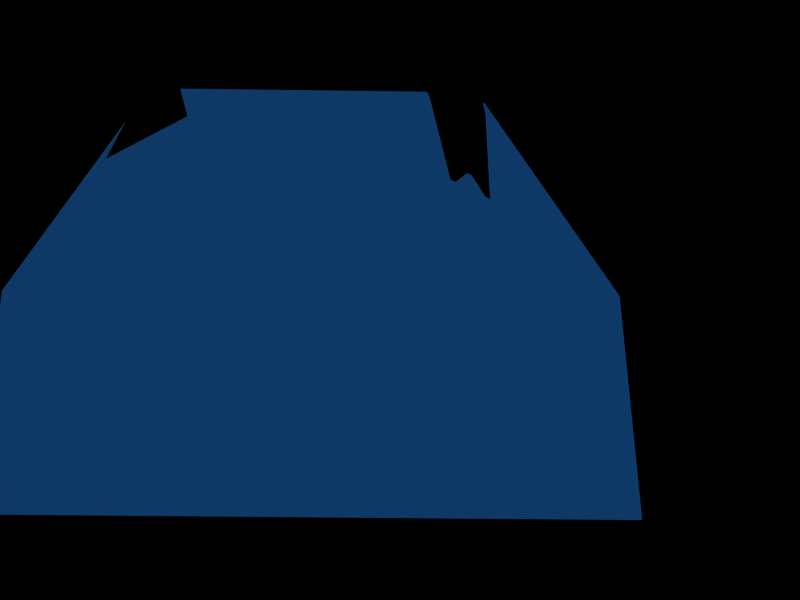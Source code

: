 # Source: arena.blend  (saved by Blender 2.49.2; exported with 4.5.12 LTS)
import bpy
from mathutils import Matrix  # noqa: F401  (used for matrix-valued properties, if any)

bpy.ops.wm.read_factory_settings(use_empty=True)
scene = bpy.context.scene
scene.name = 'Scene'

# ---- collections
col_collection_1 = bpy.data.collections.new('Collection 1'); scene.collection.children.link(col_collection_1)
col_collection_2 = bpy.data.collections.new('Collection 2'); scene.collection.children.link(col_collection_2)

# ---- materials (node trees are filled in below, after node groups)
mat_material_002 = bpy.data.materials.new('Material.002')
mat_material_002.alpha_threshold = 0.0
mat_material_002.roughness = 0.5
mat_material_002.specular_intensity = 0.0
mat_material_002.line_color = (0.0, 0.0, 0.0, 1.0)
mat_material_004 = bpy.data.materials.new('Material.004')
mat_material_004.alpha_threshold = 0.0
mat_material_004.diffuse_color = (1.0, 1.0, 1.0, 1.0)
mat_material_004.roughness = 0.5
mat_material_004.specular_intensity = 0.0
mat_material_004.line_color = (0.0, 0.0, 0.0, 1.0)
mat_material_001 = bpy.data.materials.new('Material.001')
mat_material_001.alpha_threshold = 0.0
mat_material_001.diffuse_color = (1.0, 1.0, 1.0, 1.0)
mat_material_001.roughness = 0.5
mat_material_001.specular_intensity = 0.0
mat_material_001.line_color = (0.0, 0.0, 0.0, 1.0)

# ---- material node trees

# ---- world
world_world = bpy.data.worlds.new('World'); scene.world = world_world
world_world.color = (0.05656, 0.2208, 0.4)
world_world.use_sun_shadow = False
world_world.sun_shadow_jitter_overblur = 0.0
world_world.cycles.sampling_method = 'MANUAL'
world_world.cycles.sample_map_resolution = 256
world_world.light_settings.ao_factor = 0.3

# ---- cameras
cam_camera = bpy.data.cameras.new('Camera')
cam_camera.passepartout_alpha = 0.2
cam_camera.clip_end = 100.0
cam_camera.lens = 35.0
cam_camera.ortho_scale = 7.314
cam_camera.show_passepartout = False
cam_camera.show_safe_areas = True
cam_camera.dof.focus_distance = 0.0
cam_camera.dof.aperture_fstop = 128.0

# ---- lights
light_lamp = bpy.data.lights.new('Lamp', 'SPOT')
light_lamp.color = (0.7686, 0.0, 0.0)
light_lamp.transmission_factor = 0.0
light_lamp.energy = 200.0
light_lamp.shadow_buffer_clip_start = 0.5
light_lamp.shadow_soft_size = 5.0
light_lamp.shadow_maximum_resolution = 0.006
light_lamp.use_absolute_resolution = True
light_lamp.spot_blend = 1.0
light_lamp.spot_size = 1.571
light_lamp.cycles.use_multiple_importance_sampling = False

# ---- meshes
me_sphere = bpy.data.meshes.new('Sphere')
me_sphere.from_pydata([(66.85, -1.737, 19.57), (67.97, -0.271, 20.0), (43.93, -1.737, 43.51), (44.73, -0.271, 44.27), (17.75, -1.737, 55.43), (18.17, -0.271, 56.36), (77.08, -1.737, -7.793), (78.34, -0.271, -7.793), (82.04, -2.264, -7.801), (20.1, -2.264, 60.62), (73.08, -2.264, 21.93), (48.35, -2.264, 47.76), (77.08, -2.264, -7.793), (44.72, 0.0, 44.26), (67.96, 0.0, 19.99), (78.33, 0.0, -7.793), (18.17, 0.0, 56.35), (17.75, -2.264, 55.43), (66.85, -2.264, 19.57), (43.93, -2.264, 43.51), (20.1, 0.0, 60.62)], [], [(2, 0, 18, 19), (0, 2, 3, 1), (13, 14, 1, 3), (4, 2, 19, 17), (5, 3, 2, 4), (16, 13, 3, 5), (18, 0, 6, 12), (0, 1, 7, 6), (15, 7, 1, 14), (12, 8, 10, 18), (17, 19, 11, 9), (19, 18, 10, 11), (20, 17, 9), (5, 17, 20), (16, 5, 20), (4, 17, 5)])
me_sphere.polygons.foreach_set('material_index', [0, 0, 1, 0, 0, 1, 0, 0, 1, 0, 0, 0, 0, 0, 0, 0])
_uv = me_sphere.uv_layers.new(name='UVTex')
_uv.uv.foreach_set('vector', [1.474, 1.206, 1.382, 3.229, 1.491, 3.229, 1.583, 1.206, 1.382, 3.229, 1.474, 1.206, 1.201, 1.229, 1.109, 3.281, 1.046, 1.229, 0.9533, 3.281, 1.109, 3.281, 1.201, 1.229, 1.468, -0.6567, 1.474, 1.206, 1.583, 1.206, 1.577, -0.6567, 1.195, -0.6595, 1.201, 1.229, 1.474, 1.206, 1.468, -0.6567, 1.04, -0.6595, 1.046, 1.229, 1.201, 1.229, 1.195, -0.6595, 3.5, -0.4286, 3.391, -0.4286, 3.39, -2.474, 3.499, -2.474, 3.391, -0.4286, 3.112, -0.4261, 3.112, -2.5, 3.39, -2.474, 2.956, -2.5, 3.112, -2.5, 3.112, -0.4261, 2.957, -0.4261, 1.955, -2.413, 2.944, -2.5, 2.956, -0.3329, 1.583, -0.3712, -0.5154, -0.679, -0.2464, 1.183, 0.9533, 1.312, 0.663, -0.6964, -0.2464, 1.183, -2.5, 3.21, -1.478, 3.5, 0.9533, 1.312, 0.0, 0.0, 1.0, 1.0, 1.0, 0.0, 0.0, 0.0, 1.0, 1.0, 1.0, 0.0, 0.0, 0.0, 1.0, 1.0, 1.0, 0.0, 0.0, 0.0, 1.0, 1.0, 1.0, 0.0])
me_sphere.materials.append(mat_material_002)
me_sphere.materials.append(mat_material_004)
me_sphere.use_remesh_preserve_volume = False
me_sphere.use_remesh_preserve_attributes = False
me_sphere.use_mirror_vertex_groups = False
me_sphere.update()
me_sphere_001 = bpy.data.meshes.new('Sphere.001')
me_sphere_001.from_pydata([(85.3, 0.0, -7.672), (78.15, -27.08, -7.672), (57.8, -57.55, -7.672), (27.34, -77.9, -7.672), (0.0, -85.05, -7.672), (0.0, -75.89, 25.05), (76.15, 0.0, 25.05), (7.624, -72.67, 25.05), (37.58, -60.26, 25.05), (60.51, -37.33, 25.05), (72.92, -7.369, 25.05), (0.0, -51.24, 50.1), (14.4, -46.67, 50.1), (33.9, -33.64, 50.1), (46.92, -14.15, 50.1), (21.59, 0.0, 61.58), (17.0, -8.25, 61.58), (8.505, -16.74, 61.58), (0.0, -21.33, 61.58), (22.78, 0.0, 61.58), (0.0, -22.53, 61.58), (20.75, 0.0, 58.66), (16.5, -7.613, 58.68), (7.868, -16.24, 58.68), (0.0, -20.53, 58.67), (49.67, 0.0, 47.79), (45.4, -13.52, 47.65), (32.71, -32.45, 47.66), (13.78, -45.16, 47.65), (0.0, -49.51, 47.74), (71.57, -6.601, 22.49), (58.45, -35.92, 23.52), (36.19, -58.17, 23.52), (6.962, -70.25, 23.51), (82.3, 0.0, -7.772), (75.99, -26.19, -7.628), (55.73, -55.49, -7.613), (26.24, -75.21, -7.617), (0.0, -82.0, -7.695), (0.0, -73.15, 23.24), (74.63, 0.0, 22.38)], [], [(3, 7, 8), (2, 8, 9), (1, 9, 10), (0, 10, 6), (4, 5, 7), (7, 11, 12), (8, 12, 13), (9, 13, 14), (10, 14, 25), (11, 20, 18), (12, 18, 17), (13, 17, 16), (14, 16, 15), (25, 15, 19), (25, 21, 15), (15, 21, 26, 14), (14, 26, 22, 16), (16, 22, 27, 13), (13, 27, 23, 17), (17, 23, 28, 12), (12, 28, 24, 18), (18, 24, 29, 11), (18, 24, 23, 17), (16, 22, 21, 15), (25, 30, 10), (10, 30, 26, 14), (14, 26, 31, 9), (9, 31, 27, 13), (13, 27, 32, 8), (8, 32, 28, 12), (12, 28, 33, 7), (7, 33, 29, 11), (14, 26, 25), (13, 27, 26, 14), (12, 28, 27, 13), (11, 29, 28, 12), (0, 34, 30, 10), (10, 30, 35, 1), (9, 31, 30, 10), (1, 35, 31, 9), (9, 31, 36, 2), (8, 32, 31, 9), (2, 36, 32, 8), (8, 32, 37, 3), (7, 33, 32, 8), (3, 37, 33, 7), (7, 33, 38, 4), (10, 30, 40, 6), (5, 39, 33, 7), (26, 21, 25), (27, 22, 26), (28, 23, 27), (29, 24, 28), (40, 30, 25), (31, 26, 30), (32, 27, 31), (33, 28, 32), (39, 29, 33), (34, 35, 30), (35, 36, 31), (36, 37, 32), (37, 38, 33)])
_uv = me_sphere_001.uv_layers.new(name='UVTex')
_uv.uv.foreach_set('vector', [0.2512, 0.00716, 0.1252, 0.2424, 0.3745, 0.244, 0.499, 0.00956, 0.3745, 0.244, 0.6243, 0.244, 0.7497, 0.01436, 0.6243, 0.244, 0.8755, 0.2454, 1.0, 0.01436, 0.8755, 0.2454, 1.0, 0.2439, -0.002354, 0.01436, 0.0008459, 0.2431, 0.1252, 0.2424, 0.1256, 0.2427, 0.0007387, 0.4877, 0.2509, 0.4877, 0.3734, 0.243, 0.2509, 0.4877, 0.501, 0.4877, 0.624, 0.2422, 0.501, 0.4877, 0.7511, 0.4877, 0.8745, 0.2456, 0.7511, 0.4877, 1.001, 0.4877, -0.006759, 0.7475, -0.006759, 0.9948, 0.1192, 0.9995, 0.2452, 0.7475, 0.1192, 0.9995, 0.3711, 0.9995, 0.4971, 0.7475, 0.3711, 0.9995, 0.623, 0.9995, 0.749, 0.7475, 0.623, 0.9995, 0.8749, 0.9995, 1.001, 0.7475, 0.8749, 0.9995, 1.001, 0.9948, 0.4967, 0.4967, 0.5033, 0.4967, 0.5033, 0.5033, 0.4967, 0.4967, 0.5033, 0.4967, 0.5033, 0.5033, 0.4967, 0.5033, 0.4967, 0.4967, 0.5033, 0.4967, 0.5033, 0.5033, 0.4967, 0.5033, 0.4967, 0.4967, 0.5033, 0.4967, 0.5033, 0.5033, 0.4967, 0.5033, 0.4967, 0.4967, 0.5033, 0.4967, 0.5033, 0.5033, 0.4967, 0.5033, 0.4967, 0.4967, 0.5033, 0.4967, 0.5033, 0.5033, 0.4967, 0.5033, 0.4967, 0.4967, 0.5033, 0.4967, 0.5033, 0.5033, 0.4967, 0.5033, 0.464, 0.6606, 0.4634, 0.6581, 0.4224, 0.5555, 0.4231, 0.5583, 0.4967, 0.4967, 0.5033, 0.4967, 0.5033, 0.5033, 0.4967, 0.5033, 0.4967, 0.4967, 0.5033, 0.4967, 0.5033, 0.5033, 0.4967, 0.5033, 0.4967, 0.4967, 0.5033, 0.4967, 0.5033, 0.5033, 0.4967, 0.4967, 0.5033, 0.4967, 0.5033, 0.5033, 0.4967, 0.5033, 0.4967, 0.4967, 0.5033, 0.4967, 0.5033, 0.5033, 0.4967, 0.5033, 0.4967, 0.4967, 0.5033, 0.4967, 0.5033, 0.5033, 0.4967, 0.5033, 0.4967, 0.4967, 0.5033, 0.4967, 0.5033, 0.5033, 0.4967, 0.5033, 0.4967, 0.4967, 0.5033, 0.4967, 0.5033, 0.5033, 0.4967, 0.5033, 0.4967, 0.4967, 0.5033, 0.4967, 0.5033, 0.5033, 0.4967, 0.5033, 0.4967, 0.4967, 0.5033, 0.4967, 0.5033, 0.5033, 0.4967, 0.5033, 0.4967, 0.4967, 0.5033, 0.4967, 0.5033, 0.5033, 0.4967, 0.4967, 0.5033, 0.4967, 0.5033, 0.5033, 0.4967, 0.5033, 0.4967, 0.4967, 0.5033, 0.4967, 0.5033, 0.5033, 0.4967, 0.5033, 0.4967, 0.4967, 0.5033, 0.4967, 0.5033, 0.5033, 0.4967, 0.5033, 0.4967, 0.4967, 0.5033, 0.4967, 0.5033, 0.5033, 0.4967, 0.5033, 0.4967, 0.4967, 0.5033, 0.4967, 0.5033, 0.5033, 0.4967, 0.5033, 0.4967, 0.4967, 0.5033, 0.4967, 0.5033, 0.5033, 0.4967, 0.5033, 0.4967, 0.4967, 0.5033, 0.4967, 0.5033, 0.5033, 0.4967, 0.5033, 0.4967, 0.4967, 0.5033, 0.4967, 0.5033, 0.5033, 0.4967, 0.5033, 0.4967, 0.4967, 0.5033, 0.4967, 0.5033, 0.5033, 0.4967, 0.5033, 0.4967, 0.4967, 0.5033, 0.4967, 0.5033, 0.5033, 0.4967, 0.5033, 0.4967, 0.4967, 0.5033, 0.4967, 0.5033, 0.5033, 0.4967, 0.5033, 0.4967, 0.4967, 0.5033, 0.4967, 0.5033, 0.5033, 0.4967, 0.5033, 0.4967, 0.4967, 0.5033, 0.4967, 0.5033, 0.5033, 0.4967, 0.5033, 0.4967, 0.4967, 0.5033, 0.4967, 0.5033, 0.5033, 0.4967, 0.5033, 0.4967, 0.4967, 0.5033, 0.4967, 0.5033, 0.5033, 0.4967, 0.5033, 0.4967, 0.4967, 0.5033, 0.4967, 0.5033, 0.5033, 0.4967, 0.5033, 0.75, 0.4881, 0.8759, 0.7275, 1.001, 0.4877, 0.501, 0.4881, 0.6262, 0.7354, 0.75, 0.4881, 0.2509, 0.4881, 0.3797, 0.7334, 0.501, 0.4881, 0.0007387, 0.4878, 0.128, 0.7373, 0.2509, 0.4881, 1.0, 0.2259, 0.8749, 0.2461, 1.0, 0.4854, 0.6243, 0.2431, 0.7497, 0.4872, 0.8749, 0.2461, 0.3737, 0.2431, 0.499, 0.4842, 0.6243, 0.2431, 0.1279, 0.2426, 0.2483, 0.4842, 0.3737, 0.2431, 4.585e-05, 0.2444, -0.002354, 0.4854, 0.1279, 0.2426, 1.0, 0.007747, 0.7497, 0.008043, 0.8749, 0.2461, 0.7497, 0.008043, 0.499, 0.007785, 0.6243, 0.2431, 0.499, 0.007785, 0.2502, 0.009705, 0.3737, 0.2431, 0.2502, 0.009705, -0.002354, 0.007907, 0.1279, 0.2426])
me_sphere_001.materials.append(mat_material_001)
me_sphere_001.use_remesh_preserve_volume = False
me_sphere_001.use_remesh_preserve_attributes = False
me_sphere_001.use_mirror_vertex_groups = False
me_sphere_001.update()
me_sphere_003 = bpy.data.meshes.new('Sphere.003')
me_sphere_003.from_pydata([(28.66, 1.903e-06, 61.38), (52.95, 1.903e-06, 45.15), (69.19, 1.903e-06, 20.85), (74.89, 1.903e-06, -7.808), (52.95, 52.95, -7.808), (48.92, 48.92, 20.85), (37.44, 37.44, 45.15), (20.26, 20.26, 61.38), (-4.79e-07, 28.66, 61.38), (9.494e-07, 52.95, 45.15), (-1.907e-06, 69.19, 20.85), (-1.907e-06, 74.89, -7.808), (-52.95, 52.95, -7.808), (-48.92, 48.92, 20.85), (-37.44, 37.44, 45.15), (-20.26, 20.26, 61.38), (-28.66, -5.239e-06, 61.38), (-52.95, -6.667e-06, 45.15), (-69.19, -6.667e-06, 20.85), (-74.89, -9.524e-06, -7.808), (-52.95, -52.95, -7.808), (-48.92, -48.92, 20.85), (-37.44, -37.44, 45.15), (-20.26, -20.26, 61.38), (3.806e-06, 1.903e-06, 67.08), (1.38e-05, -28.66, 61.38), (1.523e-05, -52.95, 45.15), (1.809e-05, -69.19, 20.85), (1.809e-05, -74.89, -7.808), (52.95, -52.95, -7.808), (48.92, -48.92, 20.85), (37.44, -37.44, 45.15), (20.26, -20.26, 61.38)], [], [(3, 2, 5, 4), (2, 1, 6, 5), (1, 0, 7, 6), (0, 24, 7), (7, 24, 8), (6, 7, 8, 9), (5, 6, 9, 10), (4, 5, 10, 11), (11, 10, 13, 12), (10, 9, 14, 13), (9, 8, 15, 14), (8, 24, 15), (15, 24, 16), (14, 15, 16, 17), (13, 14, 17, 18), (12, 13, 18, 19), (19, 18, 21, 20), (18, 17, 22, 21), (17, 16, 23, 22), (16, 24, 23), (23, 24, 25), (22, 23, 25, 26), (21, 22, 26, 27), (20, 21, 27, 28), (28, 27, 30, 29), (27, 26, 31, 30), (26, 25, 32, 31), (25, 24, 32), (24, 0, 32), (0, 1, 31, 32), (30, 31, 1, 2), (29, 30, 2, 3)])
me_sphere_003.use_remesh_preserve_volume = False
me_sphere_003.use_remesh_preserve_attributes = False
me_sphere_003.use_mirror_vertex_groups = False
me_sphere_003.update()
me_plane = bpy.data.meshes.new('Plane')
me_plane.from_pydata([(-81.23, -81.23, -7.659), (-81.23, 81.23, -7.659), (81.23, 81.23, -7.659), (81.23, -81.23, -7.659)], [], [(0, 3, 2, 1)])
me_plane.polygons.foreach_set('use_smooth', [True] * 1)
_uv = me_plane.uv_layers.new(name='UVTex')
_uv.uv.foreach_set('vector', [-3.5, -3.5, -3.5, 4.5, 4.5, 4.5, 4.5, -3.5])
me_plane.materials.append(mat_material_002)
me_plane.use_remesh_preserve_volume = False
me_plane.use_remesh_preserve_attributes = False
me_plane.use_mirror_vertex_groups = False
me_plane.update()

# ---- objects
ob_lamp = bpy.data.objects.new('Lamp', light_lamp)
ob_lamp_001 = bpy.data.objects.new('Lamp.001', light_lamp)
ob_lamp_003 = bpy.data.objects.new('Lamp.003', light_lamp)
ob_lamp_004 = bpy.data.objects.new('Lamp.004', light_lamp)
ob_lamp_006 = bpy.data.objects.new('Lamp.006', light_lamp)
ob_lamp_007 = bpy.data.objects.new('Lamp.007', light_lamp)
ob_lamp_009 = bpy.data.objects.new('Lamp.009', light_lamp)
ob_lamp_010 = bpy.data.objects.new('Lamp.010', light_lamp)
ob_sphere_015 = bpy.data.objects.new('Sphere.015', me_sphere)
ob_sphere_014 = bpy.data.objects.new('Sphere.014', me_sphere)
ob_sphere = bpy.data.objects.new('Sphere', me_sphere_001)
ob_camera = bpy.data.objects.new('Camera', cam_camera)
ob_sphere_001 = bpy.data.objects.new('Sphere.001', me_sphere_003)
ob_plane = bpy.data.objects.new('Plane', me_plane)

# ---- transforms, parenting, visibility, modifiers, constraints
ob_lamp.location = (0.8162, 7.814e-08, 2.283)
ob_lamp.rotation_euler = (6.846e-08, -3.142, -5.168e-15)
ob_lamp.lock_rotations_4d = False
ob_lamp.empty_display_type = 'ARROWS'
ob_lamp.lineart.crease_threshold = 0.0
ob_lamp_001.location = (0.8162, 7.814e-08, 2.283)
ob_lamp_001.rotation_euler = (6.846e-08, -3.142, -5.168e-15)
ob_lamp_001.lock_rotations_4d = False
ob_lamp_001.empty_display_type = 'ARROWS'
ob_lamp_001.lineart.crease_threshold = 0.0
ob_lamp_003.location = (0.8162, 7.814e-08, 2.283)
ob_lamp_003.rotation_euler = (6.846e-08, -3.142, -5.168e-15)
ob_lamp_003.lock_rotations_4d = False
ob_lamp_003.empty_display_type = 'ARROWS'
ob_lamp_003.lineart.crease_threshold = 0.0
ob_lamp_004.location = (0.8162, 7.814e-08, 2.283)
ob_lamp_004.rotation_euler = (6.846e-08, -3.142, -5.168e-15)
ob_lamp_004.lock_rotations_4d = False
ob_lamp_004.empty_display_type = 'ARROWS'
ob_lamp_004.lineart.crease_threshold = 0.0
ob_lamp_006.location = (0.8162, 7.814e-08, 2.283)
ob_lamp_006.rotation_euler = (6.846e-08, -3.142, -5.168e-15)
ob_lamp_006.lock_rotations_4d = False
ob_lamp_006.empty_display_type = 'ARROWS'
ob_lamp_006.lineart.crease_threshold = 0.0
ob_lamp_007.location = (0.8162, 7.814e-08, 2.283)
ob_lamp_007.rotation_euler = (6.846e-08, -3.142, -5.168e-15)
ob_lamp_007.lock_rotations_4d = False
ob_lamp_007.empty_display_type = 'ARROWS'
ob_lamp_007.lineart.crease_threshold = 0.0
ob_lamp_009.location = (0.8162, 7.814e-08, 2.283)
ob_lamp_009.rotation_euler = (6.846e-08, -3.142, -5.168e-15)
ob_lamp_009.lock_rotations_4d = False
ob_lamp_009.empty_display_type = 'ARROWS'
ob_lamp_009.lineart.crease_threshold = 0.0
ob_lamp_010.location = (0.8162, 7.814e-08, 2.283)
ob_lamp_010.rotation_euler = (6.846e-08, -3.142, -5.168e-15)
ob_lamp_010.lock_rotations_4d = False
ob_lamp_010.empty_display_type = 'ARROWS'
ob_lamp_010.lineart.crease_threshold = 0.0
ob_sphere_015.location = (0.0, 0.0, 0.0)
ob_sphere_015.rotation_euler = (0.0, -0.0, -1.571)
ob_sphere_015.lock_rotations_4d = False
ob_sphere_015.empty_display_type = 'ARROWS'
ob_sphere_015.lineart.crease_threshold = 0.0
_m = ob_sphere_015.modifiers.new('Mirror', 'MIRROR')
_m.use_axis = (True, True, False)
_m.use_clip = True
ob_sphere_014.location = (0.0, 0.0, 0.0)
ob_sphere_014.lock_rotations_4d = False
ob_sphere_014.empty_display_type = 'ARROWS'
ob_sphere_014.lineart.crease_threshold = 0.0
_m = ob_sphere_014.modifiers.new('Mirror', 'MIRROR')
_m.use_axis = (True, True, False)
_m.use_clip = True
ob_sphere.location = (0.0, 0.0, 0.0)
ob_sphere.lock_rotations_4d = False
ob_sphere.empty_display_type = 'ARROWS'
ob_sphere.lineart.crease_threshold = 0.0
_m = ob_sphere.modifiers.new('Mirror', 'MIRROR')
_m.use_axis = (True, True, False)
_m.use_clip = True
ob_camera.location = (-39.88, -29.29, 5.315)
ob_camera.rotation_euler = (1.719, -0.008276, -1.174)
ob_camera.scale = (1.3, 1.3, 1.3)
ob_camera.lock_rotations_4d = False
ob_camera.empty_display_type = 'ARROWS'
ob_camera.color = (0.0, 0.0, 0.0, 0.0)
ob_camera.display_type = 'WIRE'
ob_camera.lineart.crease_threshold = 0.0
ob_sphere_001.location = (0.0, 0.0, 0.0)
ob_sphere_001.lock_rotations_4d = False
ob_sphere_001.empty_display_type = 'ARROWS'
ob_sphere_001.lineart.crease_threshold = 0.0
ob_plane.location = (0.0, 0.0, 0.0)
ob_plane.lock_rotations_4d = False
ob_plane.empty_display_type = 'ARROWS'
ob_plane.lineart.crease_threshold = 0.0

# ---- collection membership
col_collection_1.objects.link(ob_lamp)
col_collection_1.objects.link(ob_lamp_001)
col_collection_1.objects.link(ob_lamp_003)
col_collection_1.objects.link(ob_lamp_004)
col_collection_1.objects.link(ob_lamp_006)
col_collection_1.objects.link(ob_lamp_007)
col_collection_1.objects.link(ob_lamp_009)
col_collection_1.objects.link(ob_lamp_010)
col_collection_1.objects.link(ob_sphere_015)
col_collection_1.objects.link(ob_sphere_014)
col_collection_1.objects.link(ob_sphere)
col_collection_1.objects.link(ob_camera)
col_collection_2.objects.link(ob_sphere_001)
col_collection_2.objects.link(ob_plane)

# ---- scene / render settings (as saved in the file)
scene.camera = ob_camera
scene.frame_start = 1; scene.frame_end = 250; scene.frame_set(1)
scene.render.engine = 'BLENDER_EEVEE_NEXT'
scene.render.image_settings.file_format = 'JPEG'
scene.render.image_settings.color_mode = 'RGB'
scene.render.image_settings.compression = 90
scene.render.resolution_x = 800
scene.render.resolution_y = 600
scene.render.pixel_aspect_x = 100.0
scene.render.pixel_aspect_y = 100.0
scene.render.fps = 25
scene.render.dither_intensity = 0.0
scene.render.use_compositing = False
scene.render.use_sequencer = False
scene.render.bake_margin = 2
scene.render.bake_bias = 0.0
scene.render.use_stamp_time = False
scene.render.use_stamp_date = False
scene.render.use_stamp_frame = False
scene.render.use_stamp_camera = False
scene.render.use_stamp_scene = False
scene.render.use_stamp_filename = False
scene.render.use_stamp_render_time = False
scene.render.stamp_font_size = 0
scene.cycles.use_denoising = False
scene.cycles.samples = 10
scene.cycles.sampling_pattern = 'TABULATED_SOBOL'
scene.cycles.light_sampling_threshold = 0.0
scene.cycles.use_adaptive_sampling = False
scene.cycles.use_light_tree = False
scene.cycles.blur_glossy = 0.0
scene.cycles.volume_bounces = 1
scene.cycles.pixel_filter_type = 'GAUSSIAN'
scene.cycles.sample_clamp_indirect = 0.0
scene.view_settings.view_transform = 'Raw'
bpy.context.view_layer.update()
